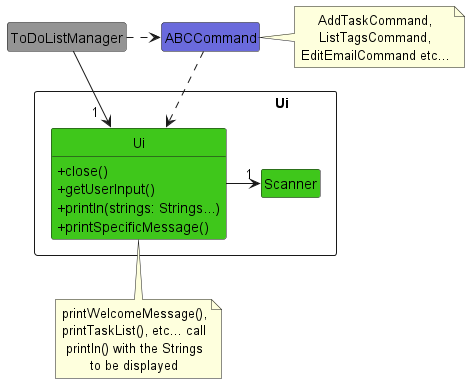

The diagram above was rendered by PlantUML. Its source (embedded in the PNG):
@startuml
!include style.puml
hide empty members

package "\t\t\t\t\t\tUi" as UiPackage <<Rectangle>> {
    class Ui COLOR_UI {
        +close()
        +getUserInput()
        +println(strings: Strings...)
        +printSpecificMessage()
    }
    class Scanner COLOR_UI
}
class ToDoListManager COLOR_MAIN
class ABCCommand COLOR_LOGIC

note right of ABCCommand: AddTaskCommand,\nListTagsCommand,\nEditEmailCommand etc...
note bottom of Ui: printWelcomeMessage(),\nprintTaskList(), etc... call\nprintln() with the Strings\nto be displayed

Ui -> "1" Scanner
ToDoListManager -> "\t\t\t\t1" Ui
ToDoListManager .r.> ABCCommand
ABCCommand ..> Ui
@enduml